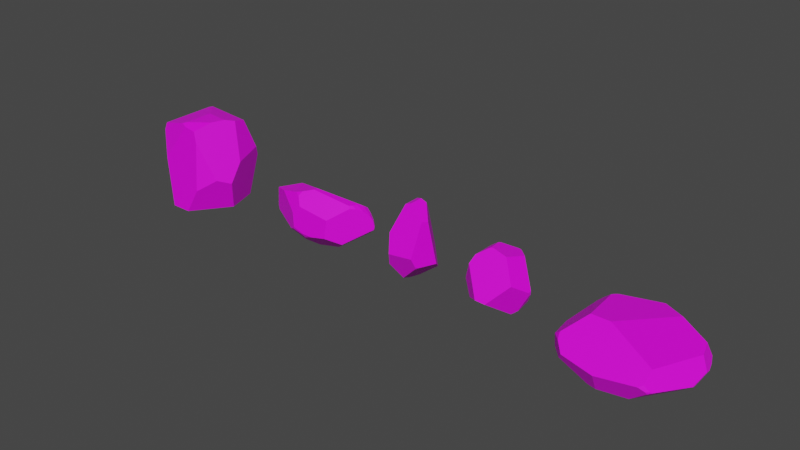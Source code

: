 # Source: Rock.blend  (saved by Blender 3.6.11; exported with 4.5.12 LTS)
import bpy
from mathutils import Matrix  # noqa: F401  (used for matrix-valued properties, if any)

bpy.ops.wm.read_factory_settings(use_empty=True)
scene = bpy.context.scene
scene.name = 'Scene'

# ---- collections
col_collection = bpy.data.collections.new('Collection'); scene.collection.children.link(col_collection)

# ---- images (referenced by path relative to the original .blend; pixels are not part of the script)
import os
ASSET_DIR = os.environ.get("B2B_ASSET_DIR", "")  # directory of the original .blend (textures are referenced by path, not embedded)
HERE = os.path.dirname(os.path.abspath(__file__))  # packed textures are extracted next to this script under _unpacked/

def load_image(name, relpath, width, height, colorspace="sRGB"):
    """Load a texture the original file referenced (path relative to the .blend, or extracted next to this script)."""
    p = next((c for c in (os.path.join(HERE, relpath), os.path.join(ASSET_DIR, relpath)) if relpath and os.path.exists(c)), "")
    if p:
        img = bpy.data.images.load(p, check_existing=True)
        img.name = name
    else:  # same state as the original file: an image datablock whose file is absent (Cycles renders it pink)
        img = bpy.data.images.new(name, width, height)
        img.source = "FILE"
        img.filepath = "//" + (relpath or name)
    img.colorspace_settings.name = colorspace
    return img
img_rock_2_base_color_png = load_image('Rock 2 Base Color.png', 'Rocks/Rock 2 Base Color.png', 1024, 1024, 'sRGB')
img_rock_3_base_color_png = load_image('Rock 3 Base Color.png', 'Rocks/Rock 3 Base Color.png', 1024, 1024, 'sRGB')
img_rock_4_base_colour_png = load_image('Rock 4 Base Colour.png', 'Rocks/Rock 4 Base Colour.png', 1024, 1024, 'sRGB')
img_rock_5_base_color_png = load_image('Rock 5 Base Color.png', 'Rocks/Rock 5 Base Color.png', 1024, 1024, 'sRGB')
img_rock_1_base_color = load_image('Rock 1 Base Color', 'Rock 1 Base Color.png', 1024, 1024, 'sRGB')

# ---- materials (node trees are filled in below, after node groups)
mat_rock_2_material = bpy.data.materials.new('Rock 2 Material')
mat_rock_2_material.use_transparent_shadow = False
mat_rock_3_material = bpy.data.materials.new('Rock 3 Material')
mat_rock_3_material.use_transparent_shadow = False
mat_rock_4_material = bpy.data.materials.new('Rock 4 Material')
mat_rock_4_material.use_transparent_shadow = False
mat_rock_5_material = bpy.data.materials.new('Rock 5 Material')
mat_rock_5_material.alpha_threshold = 0.0
mat_rock_5_material.use_transparent_shadow = False
mat_rock_5_material.preview_render_type = 'FLAT'
mat_rock_5_material.roughness = 0.5
mat_rock_5_material.line_color = (0.0, 0.0, 0.0, 1.0)
mat_rock_1_material = bpy.data.materials.new('Rock 1 Material')
mat_rock_1_material.use_transparent_shadow = False

# ---- material node trees
mat_rock_2_material.use_nodes = True; mat_rock_2_material.node_tree.nodes.clear()
_N = mat_rock_2_material.node_tree.nodes; _L = mat_rock_2_material.node_tree.links
n0 = _N.new('ShaderNodeBsdfPrincipled'); n0.name = 'Principled BSDF'; n0.location = (10, 300)
n0.distribution = 'GGX'
n0.subsurface_method = 'RANDOM_WALK_SKIN'
n0.inputs[3].default_value = 1.45
n0.inputs[27].default_value = (0.0, 0.0, 0.0, 1.0)
n0.inputs[28].default_value = 1.0
n1 = _N.new('ShaderNodeOutputMaterial'); n1.name = 'Material Output'; n1.location = (300, 300)
n2 = _N.new('ShaderNodeTexImage'); n2.name = 'Image Texture'; n2.location = (-280, 280)
n2.image = img_rock_2_base_color_png
_L.new(n0.outputs[0], n1.inputs[0])
_L.new(n2.outputs[0], n0.inputs[0])
n1.is_active_output = True
mat_rock_3_material.use_nodes = True; mat_rock_3_material.node_tree.nodes.clear()
_N = mat_rock_3_material.node_tree.nodes; _L = mat_rock_3_material.node_tree.links
n0 = _N.new('ShaderNodeBsdfPrincipled'); n0.name = 'Principled BSDF'; n0.location = (10, 300)
n0.distribution = 'GGX'
n0.subsurface_method = 'RANDOM_WALK_SKIN'
n0.inputs[3].default_value = 1.45
n0.inputs[27].default_value = (0.0, 0.0, 0.0, 1.0)
n0.inputs[28].default_value = 1.0
n1 = _N.new('ShaderNodeOutputMaterial'); n1.name = 'Material Output'; n1.location = (300, 300)
n2 = _N.new('ShaderNodeTexImage'); n2.name = 'Image Texture'; n2.location = (-280, 280)
n2.image = img_rock_3_base_color_png
_L.new(n0.outputs[0], n1.inputs[0])
_L.new(n2.outputs[0], n0.inputs[0])
n1.is_active_output = True
mat_rock_4_material.use_nodes = True; mat_rock_4_material.node_tree.nodes.clear()
_N = mat_rock_4_material.node_tree.nodes; _L = mat_rock_4_material.node_tree.links
n0 = _N.new('ShaderNodeBsdfPrincipled'); n0.name = 'Principled BSDF'; n0.location = (10, 300)
n0.distribution = 'GGX'
n0.subsurface_method = 'RANDOM_WALK_SKIN'
n0.inputs[3].default_value = 1.45
n0.inputs[27].default_value = (0.0, 0.0, 0.0, 1.0)
n0.inputs[28].default_value = 1.0
n1 = _N.new('ShaderNodeOutputMaterial'); n1.name = 'Material Output'; n1.location = (300, 300)
n2 = _N.new('ShaderNodeTexImage'); n2.name = 'Image Texture'; n2.location = (-312, 224)
n2.image = img_rock_4_base_colour_png
_L.new(n0.outputs[0], n1.inputs[0])
_L.new(n2.outputs[0], n0.inputs[0])
n1.is_active_output = True
mat_rock_5_material.use_nodes = True; mat_rock_5_material.node_tree.nodes.clear()
_N = mat_rock_5_material.node_tree.nodes; _L = mat_rock_5_material.node_tree.links
n0 = _N.new('ShaderNodeOutputMaterial'); n0.name = 'Material Output'; n0.location = (300, 300)
n1 = _N.new('ShaderNodeBsdfPrincipled'); n1.name = 'Principled BSDF'; n1.location = (10, 300)
n1.distribution = 'GGX'
n1.subsurface_method = 'RANDOM_WALK_SKIN'
n1.inputs[3].default_value = 1.45
n1.inputs[27].default_value = (0.0, 0.0, 0.0, 1.0)
n1.inputs[28].default_value = 1.0
n2 = _N.new('ShaderNodeTexImage'); n2.name = 'Image Texture'; n2.location = (-326, 218)
n2.image = img_rock_5_base_color_png
_L.new(n1.outputs[0], n0.inputs[0])
_L.new(n2.outputs[0], n1.inputs[0])
n0.is_active_output = True
mat_rock_1_material.use_nodes = True; mat_rock_1_material.node_tree.nodes.clear()
_N = mat_rock_1_material.node_tree.nodes; _L = mat_rock_1_material.node_tree.links
n0 = _N.new('ShaderNodeBsdfPrincipled'); n0.name = 'Principled BSDF'; n0.location = (10, 300)
n0.distribution = 'GGX'
n0.subsurface_method = 'RANDOM_WALK_SKIN'
n0.inputs[3].default_value = 1.45
n0.inputs[27].default_value = (0.0, 0.0, 0.0, 1.0)
n0.inputs[28].default_value = 1.0
n1 = _N.new('ShaderNodeOutputMaterial'); n1.name = 'Material Output'; n1.location = (300, 300)
n2 = _N.new('ShaderNodeTexImage'); n2.name = 'Image Texture'; n2.location = (-280, 280)
n2.image = img_rock_1_base_color
_L.new(n0.outputs[0], n1.inputs[0])
_L.new(n2.outputs[0], n0.inputs[0])
n1.is_active_output = True

# ---- world
world_world = bpy.data.worlds.new('World'); scene.world = world_world
world_world.use_nodes = True; world_world.node_tree.nodes.clear()
_N = world_world.node_tree.nodes; _L = world_world.node_tree.links
n0 = _N.new('ShaderNodeOutputWorld'); n0.name = 'World Output'; n0.location = (300, 300)
n1 = _N.new('ShaderNodeBackground'); n1.name = 'Background'; n1.location = (10, 300)
n1.inputs[0].default_value = (0.05088, 0.05088, 0.05088, 1.0)
_L.new(n1.outputs[0], n0.inputs[0])
n0.is_active_output = True
world_world.color = (0.05088, 0.05088, 0.05088)
world_world.use_sun_shadow = False
world_world.sun_shadow_jitter_overblur = 0.0

# ---- meshes
me_sphere = bpy.data.meshes.new('Sphere')
me_sphere.from_pydata([(0.007876, -2.106e-08, 0.01186), (-0.1543, 0.1175, 0.03853), (-0.1301, 0.1495, 0.03853), (0.1619, -0.2636, 2.491), (0.6486, -0.6944, 0.8225), (0.6533, -0.4261, 2.123), (0.7166, -0.2307, 2.075), (0.7335, -0.2065, 1.92), (-0.04058, -0.2858, 2.41), (0.1343, 0.1598, 0.03853), (0.6463, 0.3234, 0.4184), (-0.238, 0.178, 0.08088), (-0.1425, 0.163, 0.04593), (-0.1185, 0.1598, 0.03853), (0.007876, 0.1568, 0.03164), (0.03669, 0.157, 0.03205), (0.0681, 0.1576, 0.03337), (0.1057, 0.1587, 0.03593), (-0.08995, 0.1587, 0.03593), (-0.05235, 0.1576, 0.03337), (-0.02094, 0.157, 0.03205), (0.6568, 0.3333, 0.4414), (-0.05247, -0.0654, 0.02352), (-0.162, 0.1019, 0.03853), (-0.01794, -0.1407, 0.02995), (-0.03286, -0.1066, 0.02641), (-0.04357, -0.08345, 0.02452), (-0.06074, -0.0497, 0.02314), (-0.06925, -0.03462, 0.02327), (-0.07883, -0.01869, 0.02394), (-0.09077, -1.086e-08, 0.02534), (-0.1075, 0.02487, 0.02793), (-0.1349, 0.06408, 0.03298), (-0.2686, 0.1834, 0.0933), (0.6317, -0.6762, 0.7607), (0.5943, -0.8177, 1.09), (0.6428, -0.7096, 0.8411), (0.6473, 0.3215, 0.4184), (0.1156, 0.1167, 0.03268), (0.07919, 0.05165, 0.02358), (0.06512, 0.0257, 0.02033), (0.05733, 0.01066, 0.01875), (0.05212, -2.381e-08, 0.01791), (0.04818, -0.00869, 0.01748), (0.04488, -0.01661, 0.01733), (0.04185, -0.0246, 0.01744), (0.03878, -0.0335, 0.01783), (0.03533, -0.04453, 0.01861), (0.03085, -0.06013, 0.02007), (0.02378, -0.08668, 0.023), (0.007876, -0.1497, 0.03074), (0.6758, -0.6182, 0.7612), (0.8641, -0.01821, 0.7191), (0.1381, 0.1564, 0.03853), (0.6778, 0.3033, 0.4507), (0.644, 0.3221, 0.4155), (0.1431, 0.161, 0.04126), (-0.0002294, -0.1829, 0.03503), (0.02359, -0.4497, 0.1458), (0.6271, -0.6658, 0.7356), (0.2546, 0.4382, 1.841), (0.362, 0.5593, 0.9664), (0.306, 0.21, 2.383), (0.1619, 0.1505, 2.491), (-0.04058, 0.2367, 2.41), (0.2174, 0.3962, 2.144), (-0.2153, 0.6735, 1.232), (-0.0674, 0.4879, 2.07), (-0.1076, 0.3786, 2.227), (-0.5016, 0.2572, 0.2647), (-0.6995, -0.09305, 0.6145), (-0.58, 0.3955, 0.9401), (-0.5199, 0.5038, 0.8375), (-0.3584, -0.6024, 1.544), (-0.6934, -0.1377, 0.6312), (-0.3347, -0.6456, 0.5624), (-0.2084, -0.82, 0.9913)], [], [(43, 42, 41, 40, 39, 38, 53, 56, 55, 37, 54, 52, 51, 59, 58, 57, 50, 49, 48, 47, 46, 45, 44), (0, 1, 2), (63, 3, 5, 6, 62), (34, 4, 36), (64, 8, 3, 63), (55, 10, 37), (70, 71, 72, 69), (0, 19, 20), (0, 18, 19), (0, 16, 17), (0, 15, 16), (0, 14, 15), (0, 20, 14), (0, 2, 13, 18), (2, 12, 13), (23, 33, 11, 1), (1, 11, 12, 2), (0, 31, 32), (0, 30, 31), (0, 29, 30), (0, 28, 29), (0, 27, 28), (0, 25, 26), (0, 24, 25), (0, 32, 23, 1), (0, 26, 22), (0, 22, 27), (52, 7, 6, 5, 35, 36, 4, 51), (74, 75, 76, 73), (59, 51, 4, 34), (76, 75, 58, 59, 34, 36, 35), (9, 56, 53), (0, 50, 57, 24), (0, 49, 50), (0, 48, 49), (0, 47, 48), (0, 46, 47), (0, 45, 46), (0, 44, 45), (0, 43, 44), (0, 42, 43), (0, 41, 42), (0, 40, 41), (0, 39, 40), (0, 38, 39), (0, 17, 9, 53, 38), (21, 54, 37, 10), (21, 61, 60, 7, 52, 54), (7, 60, 65, 62, 6), (62, 65, 67, 68, 64, 63), (60, 61, 66, 67, 65), (67, 66, 72, 71, 68), (17, 16, 15, 14, 20, 19, 18, 13, 12, 11, 33, 69, 72, 66, 61, 21, 10, 55, 56, 9), (33, 23, 32, 31, 30, 29, 28, 27, 22, 26, 25, 24, 57, 58, 75, 74, 70, 69), (8, 73, 76, 35, 5, 3), (68, 71, 70, 74, 73, 8, 64)])
_uv = me_sphere.uv_layers.new(name='UVMap')
_uv.uv.foreach_set('vector', [0.1761, 0.5006, 0.1747, 0.4995, 0.1731, 0.498, 0.1709, 0.4958, 0.1671, 0.4918, 0.1577, 0.4814, 0.152, 0.475, 0.1516, 0.4736, 0.174, 0.3339, 0.1745, 0.333, 0.1817, 0.3246, 0.2688, 0.2742, 0.3718, 0.329, 0.3762, 0.3427, 0.2644, 0.5093, 0.2067, 0.5148, 0.2007, 0.5124, 0.1895, 0.5077, 0.1848, 0.5057, 0.1821, 0.5043, 0.1802, 0.5033, 0.1787, 0.5025, 0.1774, 0.5016, 0.1758, 0.59, 0.1337, 0.5707, 0.1377, 0.5624, 0.4876, 0.5735, 0.5783, 0.603, 0.5701, 0.7491, 0.5217, 0.7525, 0.4617, 0.6087, 0.7585, 0.3453, 0.7548, 0.3304, 0.7562, 0.3252, 0.5286, 0.04122, 0.4154, 0.0822, 0.4088, 0.04878, 0.4984, 0.0163, 0.174, 0.3339, 0.174, 0.333, 0.1745, 0.333, 0.6072, 0.4811, 0.6858, 0.3677, 0.7151, 0.3756, 0.7034, 0.51, 0.1758, 0.59, 0.1549, 0.5571, 0.162, 0.5558, 0.1758, 0.59, 0.1464, 0.5585, 0.1549, 0.5571, 0.1758, 0.59, 0.1821, 0.5516, 0.1905, 0.5496, 0.1758, 0.59, 0.175, 0.5532, 0.1821, 0.5516, 0.1758, 0.59, 0.1685, 0.5545, 0.175, 0.5532, 0.1758, 0.59, 0.162, 0.5558, 0.1685, 0.5545, 0.1758, 0.59, 0.1377, 0.5624, 0.1398, 0.5596, 0.1464, 0.5585, 0.1377, 0.5624, 0.1342, 0.5599, 0.1398, 0.5596, 0.1326, 0.5746, 0.1045, 0.5609, 0.1118, 0.5607, 0.1337, 0.5707, 0.1337, 0.5707, 0.1118, 0.5607, 0.1342, 0.5599, 0.1377, 0.5624, 0.1758, 0.59, 0.1485, 0.5896, 0.1405, 0.5819, 0.1758, 0.59, 0.1534, 0.5944, 0.1485, 0.5896, 0.1758, 0.59, 0.157, 0.5981, 0.1534, 0.5944, 0.1758, 0.59, 0.1599, 0.6013, 0.157, 0.5981, 0.1758, 0.59, 0.1625, 0.6043, 0.1599, 0.6013, 0.1758, 0.59, 0.1713, 0.6158, 0.1679, 0.6111, 0.1758, 0.59, 0.1762, 0.6228, 0.1713, 0.6158, 0.1758, 0.59, 0.1405, 0.5819, 0.1326, 0.5746, 0.1337, 0.5707, 0.1758, 0.59, 0.1679, 0.6111, 0.1651, 0.6074, 0.1758, 0.59, 0.1651, 0.6074, 0.1625, 0.6043, 0.4088, 0.9414, 0.5088, 0.774, 0.5217, 0.7525, 0.5701, 0.7491, 0.6151, 0.9023, 0.578, 0.9358, 0.5736, 0.9382, 0.5527, 0.9456, 0.5961, 0.4808, 0.4815, 0.5078, 0.4088, 0.4249, 0.4193, 0.3068, 0.7595, 0.3515, 0.7477, 0.3502, 0.7548, 0.3304, 0.7585, 0.3453, 0.953, 0.2856, 0.9809, 0.3925, 0.8971, 0.4976, 0.7595, 0.3515, 0.7585, 0.3453, 0.7562, 0.3252, 0.7681, 0.2627, 0.1969, 0.5481, 0.1988, 0.5474, 0.1979, 0.5487, 0.1758, 0.59, 0.1824, 0.6237, 0.1821, 0.6316, 0.1762, 0.6228, 0.1758, 0.59, 0.1832, 0.6088, 0.1824, 0.6237, 0.1758, 0.59, 0.1836, 0.6025, 0.1832, 0.6088, 0.1758, 0.59, 0.184, 0.5988, 0.1836, 0.6025, 0.1758, 0.59, 0.1842, 0.5961, 0.184, 0.5988, 0.1758, 0.59, 0.1845, 0.594, 0.1842, 0.5961, 0.1758, 0.59, 0.1849, 0.592, 0.1845, 0.594, 0.1758, 0.59, 0.1852, 0.5901, 0.1849, 0.592, 0.1758, 0.59, 0.1857, 0.5879, 0.1852, 0.5901, 0.1758, 0.59, 0.1864, 0.5853, 0.1857, 0.5879, 0.1758, 0.59, 0.1875, 0.5815, 0.1864, 0.5853, 0.1758, 0.59, 0.1895, 0.575, 0.1875, 0.5815, 0.1758, 0.59, 0.1947, 0.5587, 0.1895, 0.575, 0.1758, 0.59, 0.1905, 0.5496, 0.1969, 0.5481, 0.1979, 0.5487, 0.1947, 0.5587, 0.1733, 0.3268, 0.1817, 0.3246, 0.1745, 0.333, 0.174, 0.333, 0.1733, 0.3268, 0.09912, 0.2492, 0.1179, 0.1078, 0.3009, 0.0794, 0.2688, 0.2742, 0.1817, 0.3246, 0.3009, 0.0794, 0.1179, 0.1078, 0.1244, 0.05878, 0.1734, 0.0163, 0.305, 0.0543, 0.4617, 0.6087, 0.4158, 0.6114, 0.4088, 0.5647, 0.4417, 0.5447, 0.4768, 0.5426, 0.4876, 0.5735, 0.1179, 0.1078, 0.09912, 0.2492, 0.0163, 0.2608, 0.07509, 0.1002, 0.1244, 0.05878, 0.6087, 0.09265, 0.7146, 0.2594, 0.7151, 0.3756, 0.6858, 0.3677, 0.5746, 0.07222, 0.1481, 0.4791, 0.1443, 0.4842, 0.1411, 0.4882, 0.1381, 0.4917, 0.135, 0.495, 0.1316, 0.4985, 0.1274, 0.5024, 0.1241, 0.5052, 0.121, 0.5065, 0.108, 0.5103, 0.1038, 0.5113, 0.06509, 0.5022, 0.0163, 0.3815, 0.0163, 0.2608, 0.09912, 0.2492, 0.1733, 0.3268, 0.174, 0.333, 0.174, 0.3339, 0.1516, 0.4736, 0.1509, 0.4752, 0.1045, 0.5609, 0.1326, 0.5746, 0.1405, 0.5819, 0.1485, 0.5896, 0.1534, 0.5944, 0.157, 0.5981, 0.1599, 0.6013, 0.1625, 0.6043, 0.1651, 0.6074, 0.1679, 0.6111, 0.1713, 0.6158, 0.1762, 0.6228, 0.1821, 0.6316, 0.1988, 0.6903, 0.124, 0.7495, 0.01959, 0.6509, 0.0163, 0.6412, 0.04746, 0.5543, 0.905, 0.03214, 0.9837, 0.1883, 0.953, 0.2856, 0.7681, 0.2627, 0.7477, 0.07865, 0.858, 0.0163, 0.5746, 0.07222, 0.6858, 0.3677, 0.6072, 0.4811, 0.5961, 0.4808, 0.4193, 0.3068, 0.4154, 0.0822, 0.5286, 0.04122])
me_sphere.materials.append(mat_rock_2_material)
me_sphere.update()
me_sphere_001 = bpy.data.meshes.new('Sphere.001')
me_sphere_001.from_pydata([(0.5449, -0.1084, -0.8315), (-0.1379, -0.1379, 0.9808), (-0.1464, 0.3536, -0.9239), (-0.07466, 0.1802, -0.9808), (-0.07466, 0.3753, -0.9239), (-0.03806, 0.1913, -0.9808), (1.49e-08, 0.1951, -0.9808), (0.1883, 0.6782, 0.7071), (-0.1207, -0.1521, 0.9808), (-0.1637, -0.1094, 0.9802), (-0.1454, -0.1289, 0.9808), (-0.1882, -0.07794, 0.9782), (-0.2571, 0.3848, 0.8811), (-0.1371, -0.1371, 0.9809), (-0.1684, -0.1684, 0.9677), (-0.1107, -0.1609, 0.9806), (0.9964, -1.499e-07, -0.03679), (0.3464, -0.2142, 0.8886), (0.7651, -0.5599, 0.2925), (-0.1919, -0.07951, 0.9769), (-0.2812, 0.3045, 0.9062), (-0.1907, -0.07394, 0.9778), (-0.2121, -0.1417, 0.9626), (-0.5721, -0.3259, 0.6962), (-0.2264, -0.1773, 0.9523), (0.1644, 0.6855, 0.7071), (-0.2591, 0.3878, 0.8791), (-0.2549, 0.3894, 0.8794), (0.1589, 0.6788, 0.7138), (-0.5767, 0.3756, 0.6851), (-0.3404, 0.3638, 0.8614), (0.1844, 0.8088, -0.5556), (0.2322, 0.6723, 0.6985), (0.4828, 0.4531, 0.6944), (0.9909, 0.06284, -0.02906), (0.1775, 0.7232, 0.6583), (-0.1472, 0.3531, -0.9239), (-0.08631, 0.174, -0.9808), (-0.08114, 0.1214, -0.9856), (0.1608, 0.8086, -0.5641), (0.1652, 0.8146, -0.5556), (-0.1932, 0.4664, -0.8586), (-0.1059, 0.5325, -0.8382), (-0.08811, 0.5469, -0.8315), (-0.7163, 0.5348, 0.348), (-0.0307, 0.9412, 0.1852), (0.1683, 0.8218, -0.541), (-0.9372, 0.1989, -0.1857), (-0.2152, 0.4509, -0.8604), (-0.6749, -0.4699, 0.4478), (-0.9372, -0.2397, -0.1857), (0.5753, -0.1144, -0.806), (0.7648, -0.5621, 0.2888), (0.7676, -0.5586, 0.289), (0.9899, -0.07552, -0.02751), (0.483, -0.09608, -0.8652), (0.5325, -0.1493, -0.8315), (8.861e-09, 0.116, -0.9886), (0.02279, 0.1146, -0.9885), (0.0466, 0.1125, -0.988), (0.07319, 0.1095, -0.987), (-0.07808, 0.1169, -0.9862), (-0.04854, 0.1172, -0.9875), (-0.02325, 0.1169, -0.9883), (-0.08073, 0.1168, -0.986), (-0.5693, -0.5383, -0.5295), (-0.1337, -0.9044, -0.3013), (0.1969, -0.9096, -0.3104), (0.534, -0.1523, -0.8295), (0.1541, 0.7745, -0.6065), (0.6201, -2.36e-08, -0.7785), (0.552, -0.0358, -0.8315), (2.361e-08, 0.2264, -0.9713), (-0.06234, 0.3765, -0.9239), (0.01537, 0.1936, -0.9808), (0.2103, 0.7873, -0.5715), (-0.05918, 0.5497, -0.8315), (-0.03708, 0.5932, -0.7976), (0.1174, 0.7543, -0.6355), (0.03418, 0.1718, -0.9827), (0.05957, 0.1438, -0.9847), (0.0811, 0.1214, -0.9856), (0.09638, 0.1064, -0.9858), (0.4258, -0.04284, -0.8986), (0.9761, 0.08545, -0.1568), (0.9857, -1.087e-07, -0.1447), (0.6821, -0.02897, -0.7253), (0.9849, -0.006714, -0.1469), (0.678, 2.017e-09, -0.731), (0.7622, 0.3023, -0.5486), (0.6783, 0.04178, -0.7274)], [], [(78, 39, 69), (66, 49, 50, 65), (8, 13, 1), (37, 36, 2, 3), (3, 2, 4, 5), (62, 3, 5, 63), (63, 5, 6, 57), (26, 12, 27), (30, 20, 12, 26), (19, 11, 21), (1, 13, 10), (22, 9, 11, 19), (14, 15, 8, 1), (35, 25, 7, 32), (25, 28, 7), (52, 53, 18), (85, 16, 54, 87), (14, 1, 10, 9, 22, 24), (22, 19, 21, 20, 30, 29, 23, 24), (28, 27, 12, 20, 21, 11, 9, 10, 13, 8, 15, 17, 33, 32, 7), (40, 46, 31), (61, 64, 38), (61, 38, 37, 3, 62), (89, 75, 31, 46, 45, 35, 32, 33, 34, 84), (28, 25, 35, 45, 44, 29, 30, 26, 27), (36, 48, 41, 2), (2, 41, 42, 4), (69, 39, 40, 31, 75), (64, 65, 50, 47, 48, 36, 37, 38), (23, 29, 44, 47, 50, 49), (34, 33, 17, 18, 53, 54, 16), (55, 0, 56), (84, 85, 87, 86, 88, 90, 89), (84, 34, 16, 85), (86, 87, 54, 53, 52, 67, 68, 51), (23, 49, 66, 67, 52, 18, 17, 15, 14, 24), (0, 51, 68, 56), (83, 71, 0, 55), (68, 67, 66, 65, 64, 61, 62, 63, 57, 58, 59, 60, 82, 83, 55, 56), (60, 81, 82), (59, 80, 81, 60), (58, 79, 80, 59), (45, 46, 40, 39, 78, 77, 43, 42, 41, 48, 47, 44), (43, 77, 76), (57, 6, 74, 79, 58), (4, 42, 43, 76, 73), (6, 72, 74), (5, 4, 73, 72, 6), (76, 77, 78, 69, 75, 89, 90, 70, 71, 83, 82, 81, 80, 79, 74, 72, 73), (70, 90, 88), (70, 88, 86, 51, 0, 71)])
_uv = me_sphere_001.uv_layers.new(name='UVMap')
_uv.uv.foreach_set('vector', [0.1849, 0.2298, 0.2079, 0.2268, 0.1965, 0.2325, 0.3988, 0.776, 0.6284, 0.6988, 0.6113, 0.8175, 0.4766, 0.8441, 0.7688, 0.08585, 0.7674, 0.09063, 0.7671, 0.09061, 0.02764, 0.2813, 0.05316, 0.245, 0.05332, 0.2451, 0.03013, 0.2829, 0.03013, 0.2829, 0.05332, 0.2451, 0.06617, 0.2566, 0.03668, 0.2888, 0.02349, 0.2956, 0.03013, 0.2829, 0.03668, 0.2888, 0.02674, 0.3006, 0.02674, 0.3006, 0.03668, 0.2888, 0.04234, 0.2957, 0.0297, 0.3053, 0.8132, 0.2054, 0.8131, 0.2045, 0.8142, 0.2051, 0.796, 0.2143, 0.7972, 0.1919, 0.8131, 0.2045, 0.8132, 0.2054, 0.04182, 0.4748, 0.04187, 0.474, 0.04292, 0.474, 0.7671, 0.09061, 0.7674, 0.09063, 0.7668, 0.09318, 0.03023, 0.4856, 0.0335, 0.4731, 0.04187, 0.474, 0.04182, 0.4748, 0.02166, 0.4811, 0.0193, 0.4704, 0.02176, 0.471, 0.02579, 0.472, 0.9529, 0.2221, 0.9424, 0.213, 0.9461, 0.2085, 0.9545, 0.2022, 0.9424, 0.213, 0.94, 0.212, 0.9461, 0.2085, 0.3369, 0.5157, 0.3366, 0.5149, 0.3374, 0.5148, 0.5464, 0.177, 0.5234, 0.166, 0.5295, 0.1491, 0.5476, 0.1758, 0.02166, 0.4811, 0.02579, 0.472, 0.02819, 0.4722, 0.0335, 0.4731, 0.03023, 0.4856, 0.0239, 0.4924, 0.03023, 0.4856, 0.04182, 0.4748, 0.04292, 0.474, 0.1361, 0.4651, 0.1555, 0.4756, 0.1832, 0.5371, 0.0279, 0.5968, 0.0239, 0.4924, 0.94, 0.212, 0.8142, 0.2051, 0.8131, 0.2045, 0.7972, 0.1919, 0.7648, 0.109, 0.7647, 0.1079, 0.7656, 0.09904, 0.7668, 0.09318, 0.7674, 0.09063, 0.7688, 0.08585, 0.7697, 0.083, 0.8581, 0.0193, 0.9772, 0.131, 0.9545, 0.2022, 0.9461, 0.2085, 0.2104, 0.2264, 0.2138, 0.2251, 0.2121, 0.2308, 0.01965, 0.2898, 0.0193, 0.2893, 0.01998, 0.2886, 0.01965, 0.2898, 0.01998, 0.2886, 0.02764, 0.2813, 0.03013, 0.2829, 0.02349, 0.2956, 0.6099, 0.2876, 0.5906, 0.4076, 0.5863, 0.4112, 0.5827, 0.413, 0.4283, 0.3711, 0.3423, 0.272, 0.3366, 0.2557, 0.3483, 0.2029, 0.5156, 0.1788, 0.5406, 0.1967, 0.94, 0.212, 0.9424, 0.213, 0.9529, 0.2221, 0.9729, 0.3318, 0.7812, 0.3431, 0.7647, 0.2655, 0.796, 0.2143, 0.8132, 0.2054, 0.8142, 0.2051, 0.05316, 0.245, 0.06659, 0.216, 0.07205, 0.2184, 0.05332, 0.2451, 0.05332, 0.2451, 0.07205, 0.2184, 0.09612, 0.2264, 0.06617, 0.2566, 0.1965, 0.2325, 0.2079, 0.2268, 0.2104, 0.2264, 0.2121, 0.2308, 0.2104, 0.2394, 0.7185, 0.6486, 0.9402, 0.6601, 0.9715, 0.7462, 0.8964, 0.7891, 0.6914, 0.702, 0.6929, 0.6819, 0.7099, 0.655, 0.7177, 0.6491, 0.0279, 0.5968, 0.1832, 0.5371, 0.2496, 0.6003, 0.2253, 0.7525, 0.1288, 0.7915, 0.0193, 0.6666, 0.5156, 0.1788, 0.3483, 0.2029, 0.3829, 0.04443, 0.5232, 0.01938, 0.5237, 0.01996, 0.5295, 0.1491, 0.5234, 0.166, 0.7055, 0.5034, 0.7046, 0.4873, 0.713, 0.4859, 0.5406, 0.1967, 0.5464, 0.177, 0.5476, 0.1758, 0.6846, 0.2365, 0.683, 0.2434, 0.678, 0.2519, 0.6099, 0.2876, 0.5406, 0.1967, 0.5156, 0.1788, 0.5234, 0.166, 0.5464, 0.177, 0.6846, 0.2365, 0.5476, 0.1758, 0.5295, 0.1491, 0.5237, 0.01996, 0.5242, 0.0193, 0.7115, 0.0193, 0.726, 0.2243, 0.7152, 0.229, 0.6528, 0.6306, 0.6284, 0.6988, 0.3988, 0.776, 0.3366, 0.7281, 0.3369, 0.5157, 0.3374, 0.5148, 0.5179, 0.4516, 0.6177, 0.5009, 0.626, 0.5123, 0.634, 0.5243, 0.7214, 0.2336, 0.7152, 0.229, 0.726, 0.2243, 0.7262, 0.2252, 0.6989, 0.5224, 0.6914, 0.4929, 0.7046, 0.4873, 0.7055, 0.5034, 0.7136, 0.4852, 0.9431, 0.4516, 0.9807, 0.5204, 0.9402, 0.6601, 0.7185, 0.6486, 0.7181, 0.648, 0.7146, 0.642, 0.7117, 0.6367, 0.7091, 0.6318, 0.7068, 0.6269, 0.7045, 0.6217, 0.7022, 0.6158, 0.7002, 0.6106, 0.6989, 0.5224, 0.7055, 0.5034, 0.713, 0.4859, 0.03877, 0.3201, 0.04176, 0.3202, 0.04158, 0.3249, 0.03552, 0.3147, 0.0423, 0.3134, 0.04176, 0.3202, 0.03877, 0.3201, 0.03256, 0.3099, 0.04325, 0.3052, 0.0423, 0.3134, 0.03552, 0.3147, 0.298, 0.119, 0.2138, 0.2251, 0.2104, 0.2264, 0.2079, 0.2268, 0.1849, 0.2298, 0.1195, 0.2299, 0.1015, 0.2277, 0.09612, 0.2264, 0.07205, 0.2184, 0.06659, 0.216, 0.0193, 0.05377, 0.1671, 0.0193, 0.1015, 0.2277, 0.1195, 0.2299, 0.1058, 0.233, 0.0297, 0.3053, 0.04234, 0.2957, 0.04418, 0.2989, 0.04325, 0.3052, 0.03256, 0.3099, 0.06617, 0.2566, 0.09612, 0.2264, 0.1015, 0.2277, 0.1058, 0.233, 0.068, 0.2589, 0.04234, 0.2957, 0.04818, 0.2915, 0.04418, 0.2989, 0.03668, 0.2888, 0.06617, 0.2566, 0.068, 0.2589, 0.04818, 0.2915, 0.04234, 0.2957, 0.1058, 0.233, 0.1195, 0.2299, 0.1849, 0.2298, 0.1965, 0.2325, 0.2104, 0.2394, 0.2161, 0.4001, 0.1435, 0.4265, 0.1229, 0.4237, 0.1017, 0.4184, 0.07508, 0.3995, 0.04158, 0.3249, 0.04176, 0.3202, 0.0423, 0.3134, 0.04325, 0.3052, 0.04418, 0.2989, 0.04818, 0.2915, 0.068, 0.2589, 0.6956, 0.2496, 0.678, 0.2519, 0.683, 0.2434, 0.6956, 0.2496, 0.683, 0.2434, 0.6846, 0.2365, 0.7152, 0.229, 0.7214, 0.2336, 0.7135, 0.2489])
me_sphere_001.materials.append(mat_rock_3_material)
me_sphere_001.update()
me_sphere_002 = bpy.data.meshes.new('Sphere.002')
me_sphere_002.from_pydata([(0.8155, 0.1622, 0.5556), (0.9061, 0.1802, 0.3827), (0.8315, -8.941e-08, 0.5556), (2.98e-08, -0.9239, -0.3827), (-0.5133, 0.2126, -0.8315), (-0.5879, 0.3928, -0.7071), (-0.2471, -0.5966, 0.7574), (0.7256, -6.325e-10, 0.6845), (0.7073, -0.1407, 0.6899), (0.7589, 0.151, 0.6258), (0.7873, 0.2551, 0.5556), (0.006826, -0.2504, 0.8967), (0.7178, 0.06053, 0.6869), (-0.1862, -0.9363, -0.2812), (-0.9066, -0.1751, -0.3827), (-0.8902, -0.1925, 0.4047), (1.272e-08, -0.9298, -0.3631), (0.08764, -0.9152, -0.3827), (-0.1719, -0.9514, -0.236), (-0.1777, -0.6815, 0.7071), (-0.1559, -0.5609, 0.8075), (0.6669, -0.2403, 0.7019), (0.006826, -0.3778, 0.8967), (-0.04881, -0.8738, 0.4675), (-0.597, 0.3989, -0.6938), (-0.1764, 0.8867, -0.4198), (-0.1536, 0.9087, -0.3827), (-0.8918, -0.1889, 0.4038), (-0.556, 0.207, 0.588), (-0.9169, -0.07103, -0.3827), (-0.947, -0.1325, -0.2634), (-0.8928, -0.1897, 0.4015), (0.1672, 0.8407, -0.5075), (0.8714, 0.2947, 0.3827), (0.9339, 0.2839, 0.1951), (0.9481, 0.3029, 0.0), (5.913e-08, 0.9231, -0.3841), (0.7923, 0.3241, 0.5089), (-0.001337, 0.9237, -0.3827), (-0.08403, 0.9024, 0.1186), (-0.09349, 0.9584, -0.2384), (-0.2572, -0.621, 0.7358), (-0.2819, -0.6043, 0.7384), (-0.604, -0.4949, 0.5617), (-0.201, -0.9207, 0.2253), (-0.0793, -0.8808, 0.4486), (-0.1901, -0.6777, 0.7071), (-0.081, -0.851, 0.504), (-0.1731, -0.6967, 0.6908), (0.1627, 0.8177, -0.5513), (0.1482, 0.8169, -0.5556), (0.6696, 0.539, -0.4953), (0.2335, 0.8051, -0.5354), (0.9335, 0.1857, 0.2907), (0.8464, -6.78e-08, 0.5277), (0.9105, 0.136, 0.3827), (0.773, -0.1538, 0.6084), (0.8276, -0.03952, 0.5556), (0.4299, -0.845, -0.2884), (0.4607, -0.7939, 0.293), (0.7077, -0.2897, 0.6366), (0.9516, 0.2254, 0.1951), (0.9631, 0.2534, 0.0), (-0.5201, 0.1901, -0.8315), (-0.9041, -0.1778, -0.387), (-0.4112, 0.1703, -0.8905), (-0.3863, 0.1651, -0.9036), (0.164, -0.9021, -0.3933), (0.3996, -0.8526, -0.3137), (0.4345, -0.8349, -0.3108), (0.07518, -0.3364, -0.9284), (-0.5173, 0.3457, -0.7768), (-0.4773, 0.2799, -0.8315), (-0.5536, 0.4347, -0.7071), (-0.5505, 0.4583, -0.6917), (-0.3911, 0.2337, -0.884), (0.9185, 0.3441, -0.1669), (0.7333, 0.4953, -0.4548), (0.703, 0.4947, -0.4995), (0.9563, 0.2416, -0.1011), (0.6122, -0.4616, -0.5411), (0.4498, -0.2593, -0.8004), (-0.1838, -0.9242, -0.322), (-0.06924, -0.9171, -0.3827), (-0.2026, -0.9191, -0.3202), (-0.3193, -0.7957, -0.4278), (-2.653e-08, -0.8851, -0.4553), (-0.03314, -0.7236, -0.65), (0.02618, -0.8561, -0.5046), (0.06491, 0.8251, -0.5556), (2.024e-08, 0.8628, -0.4969), (0.06595, 0.8026, -0.5828), (-0.1726, 0.868, -0.4555), (-0.2217, 0.8398, -0.4794), (-0.006021, 0.7639, -0.6147), (-0.2738, 0.7837, -0.5362), (-0.5573, 0.2308, -0.7923), (-0.6092, 0.3531, -0.7071), (-0.6268, 0.359, -0.6847), (-0.8932, -0.03078, -0.4344), (-0.5512, 0.1842, -0.8083), (-0.8724, -0.06818, -0.4665)], [], [(91, 89, 50), (78, 77, 76, 79, 80, 81), (53, 1, 55), (54, 2, 57), (17, 16, 3), (71, 5, 73), (93, 25, 92), (31, 15, 27), (41, 6, 42), (10, 9, 0), (22, 21, 8, 7, 12, 11), (0, 9, 12, 7, 2), (33, 37, 10, 0, 1), (82, 13, 84), (88, 67, 17, 3, 86), (69, 58, 68), (46, 48, 19), (56, 8, 21, 60), (14, 30, 29), (37, 39, 28, 11, 12, 9, 10), (48, 46, 41, 42, 43, 44, 45, 47), (97, 98, 24, 5), (101, 64, 14, 29, 99), (26, 40, 38), (92, 25, 26, 38, 36, 90), (78, 51, 77), (49, 32, 52), (23, 47, 45), (20, 22, 11, 28, 27, 15, 43, 42, 6), (19, 20, 6, 41, 46), (65, 63, 4), (90, 36, 32, 49, 50, 89), (76, 35, 62, 79), (35, 34, 61, 62), (22, 20, 19, 48, 47, 23, 59, 60, 21), (2, 7, 8, 56, 57), (1, 0, 2, 54, 55), (34, 33, 1, 53, 61), (86, 3, 83), (80, 79, 62, 61, 53, 55, 54, 57, 56, 60, 59, 58, 69), (45, 44, 18, 16, 17, 67, 68, 58, 59, 23), (5, 24, 74, 73), (65, 4, 72, 75, 66), (88, 87, 70, 81, 80, 69, 68, 67), (39, 37, 33, 34, 35, 76, 77, 51, 52, 32, 36, 38, 40), (18, 44, 43, 15, 31, 30, 14, 64, 85, 84, 13), (83, 82, 84, 85, 87, 88, 86), (3, 16, 18, 13, 82, 83), (71, 73, 74, 95, 94, 75, 72), (99, 29, 30, 31, 27, 28, 39, 40, 26, 25, 93, 95, 74, 24, 98), (90, 89, 91, 94, 95, 93, 92), (50, 49, 52, 51, 78, 81, 70, 66, 75, 94, 91), (70, 87, 85, 64, 101, 100, 63, 65, 66), (97, 96, 100, 101, 99, 98), (63, 100, 96, 4), (4, 96, 97, 5, 71, 72)])
_uv = me_sphere_002.uv_layers.new(name='UVMap')
_uv.uv.foreach_set('vector', [0.07784, 0.3648, 0.0749, 0.3596, 0.09142, 0.3598, 0.7248, 0.6948, 0.7185, 0.6867, 0.7074, 0.6233, 0.7177, 0.6039, 0.9113, 0.6329, 0.9088, 0.6948, 0.6996, 0.5193, 0.6959, 0.4993, 0.7036, 0.4964, 0.723, 0.4552, 0.7222, 0.449, 0.7298, 0.4461, 0.3788, 0.4458, 0.3923, 0.4327, 0.3925, 0.436, 0.6382, 0.626, 0.6585, 0.6177, 0.6583, 0.6273, 0.1254, 0.7293, 0.1437, 0.7352, 0.136, 0.7364, 0.6561, 0.18, 0.6553, 0.1796, 0.656, 0.1794, 0.4913, 0.1308, 0.4916, 0.1237, 0.4977, 0.1299, 0.2627, 0.1073, 0.2682, 0.08914, 0.2783, 0.1049, 0.4627, 0.06157, 0.3455, 0.04759, 0.347, 0.03707, 0.3567, 0.02217, 0.3639, 0.01574, 0.4748, 0.04808, 0.6939, 0.4599, 0.6956, 0.443, 0.7111, 0.4229, 0.7217, 0.4194, 0.7222, 0.449, 0.2758, 0.1462, 0.2565, 0.1193, 0.2627, 0.1073, 0.2783, 0.1049, 0.2949, 0.1432, 0.4254, 0.4105, 0.4254, 0.4034, 0.4294, 0.4092, 0.3935, 0.4638, 0.3672, 0.4566, 0.3788, 0.4458, 0.3925, 0.436, 0.3955, 0.4508, 0.9777, 0.5539, 0.9782, 0.5485, 0.9843, 0.5521, 0.4727, 0.1385, 0.4675, 0.1426, 0.4699, 0.1383, 0.7515, 0.4255, 0.7487, 0.4077, 0.7696, 0.397, 0.7801, 0.4081, 0.6464, 0.4608, 0.6624, 0.4486, 0.662, 0.4755, 0.2565, 0.1193, 0.03188, 0.2152, 0.01574, 0.09222, 0.1689, 0.01574, 0.2699, 0.07325, 0.2682, 0.08914, 0.2627, 0.1073, 0.4675, 0.1426, 0.4727, 0.1385, 0.4913, 0.1308, 0.4977, 0.1299, 0.5709, 0.1677, 0.4508, 0.253, 0.4311, 0.2014, 0.4344, 0.1882, 0.01574, 0.6354, 0.01892, 0.6321, 0.02251, 0.6425, 0.02032, 0.6439, 0.6523, 0.4906, 0.6454, 0.4611, 0.6464, 0.4608, 0.662, 0.4755, 0.6618, 0.4903, 0.02297, 0.3234, 0.02736, 0.2939, 0.04988, 0.3246, 0.02463, 0.3379, 0.02151, 0.3307, 0.02297, 0.3234, 0.04988, 0.3246, 0.05021, 0.3248, 0.05798, 0.3476, 0.2306, 0.3416, 0.2194, 0.3417, 0.2358, 0.3321, 0.094, 0.3589, 0.0919, 0.3501, 0.1085, 0.3555, 0.4258, 0.1956, 0.4344, 0.1882, 0.4311, 0.2014, 0.4772, 0.106, 0.4627, 0.06157, 0.4748, 0.04808, 0.6278, 0.08595, 0.656, 0.1794, 0.6553, 0.1796, 0.5709, 0.1677, 0.4977, 0.1299, 0.4916, 0.1237, 0.4699, 0.1383, 0.4772, 0.106, 0.4916, 0.1237, 0.4913, 0.1308, 0.4727, 0.1385, 0.5934, 0.6238, 0.6162, 0.6089, 0.6181, 0.613, 0.05798, 0.3476, 0.05021, 0.3248, 0.0919, 0.3501, 0.094, 0.3589, 0.09142, 0.3598, 0.0749, 0.3596, 0.7074, 0.6233, 0.6994, 0.5873, 0.7071, 0.5843, 0.7177, 0.6039, 0.293, 0.2296, 0.2905, 0.1868, 0.3003, 0.1853, 0.3012, 0.2283, 0.4627, 0.06157, 0.4772, 0.106, 0.4699, 0.1383, 0.4675, 0.1426, 0.4344, 0.1882, 0.4258, 0.1956, 0.3329, 0.192, 0.3327, 0.06261, 0.3455, 0.04759, 0.7222, 0.449, 0.7217, 0.4194, 0.7487, 0.4077, 0.7515, 0.4255, 0.7298, 0.4461, 0.6959, 0.4993, 0.6939, 0.4599, 0.7222, 0.449, 0.723, 0.4552, 0.7036, 0.4964, 0.2905, 0.1868, 0.2758, 0.1462, 0.2949, 0.1432, 0.3004, 0.1634, 0.3003, 0.1853, 0.3955, 0.4508, 0.3925, 0.436, 0.4051, 0.4302, 0.9113, 0.6329, 0.7177, 0.6039, 0.7071, 0.5843, 0.6981, 0.5422, 0.6996, 0.5193, 0.7036, 0.4964, 0.723, 0.4552, 0.7298, 0.4461, 0.7515, 0.4255, 0.7801, 0.4081, 0.9211, 0.4346, 0.9782, 0.5485, 0.9777, 0.5539, 0.4311, 0.2014, 0.4508, 0.253, 0.4411, 0.3391, 0.409, 0.3509, 0.3931, 0.3483, 0.3793, 0.3448, 0.3379, 0.3125, 0.3327, 0.3054, 0.3329, 0.192, 0.4258, 0.1956, 0.02032, 0.6439, 0.02251, 0.6425, 0.03098, 0.6566, 0.02615, 0.6542, 0.5934, 0.6238, 0.6181, 0.613, 0.621, 0.6267, 0.5986, 0.6345, 0.5881, 0.6271, 0.3935, 0.4638, 0.4169, 0.4959, 0.442, 0.5993, 0.3925, 0.6317, 0.3456, 0.5851, 0.3327, 0.483, 0.3362, 0.4772, 0.3672, 0.4566, 0.03188, 0.2152, 0.2565, 0.1193, 0.2758, 0.1462, 0.2905, 0.1868, 0.293, 0.2296, 0.2845, 0.2666, 0.2358, 0.3321, 0.2194, 0.3417, 0.1085, 0.3555, 0.0919, 0.3501, 0.05021, 0.3248, 0.04988, 0.3246, 0.02736, 0.2939, 0.4411, 0.3391, 0.4508, 0.253, 0.5709, 0.1677, 0.6553, 0.1796, 0.6561, 0.18, 0.6706, 0.2984, 0.6583, 0.3226, 0.6576, 0.3236, 0.4842, 0.3655, 0.4499, 0.3527, 0.4452, 0.3465, 0.4051, 0.4302, 0.4254, 0.4105, 0.4294, 0.4092, 0.4625, 0.4298, 0.4169, 0.4959, 0.3935, 0.4638, 0.3955, 0.4508, 0.3925, 0.436, 0.3923, 0.4327, 0.4223, 0.397, 0.4254, 0.4034, 0.4254, 0.4105, 0.4051, 0.4302, 0.6382, 0.626, 0.6583, 0.6273, 0.6613, 0.6293, 0.6624, 0.6864, 0.612, 0.7191, 0.5986, 0.6345, 0.621, 0.6267, 0.01635, 0.5156, 0.02129, 0.5013, 0.03692, 0.4757, 0.1628, 0.4018, 0.1634, 0.4018, 0.2541, 0.4804, 0.2541, 0.6903, 0.1899, 0.736, 0.1542, 0.7371, 0.1437, 0.7352, 0.1254, 0.7293, 0.1064, 0.7209, 0.03098, 0.6566, 0.02251, 0.6425, 0.01892, 0.6321, 0.05798, 0.3476, 0.0749, 0.3596, 0.07784, 0.3648, 0.06893, 0.3703, 0.01574, 0.3525, 0.01877, 0.342, 0.02463, 0.3379, 0.5946, 0.7349, 0.5924, 0.7359, 0.5792, 0.739, 0.4708, 0.7363, 0.4591, 0.7334, 0.3925, 0.6317, 0.442, 0.5993, 0.5881, 0.6271, 0.5986, 0.6345, 0.612, 0.7191, 0.6059, 0.7281, 0.442, 0.5993, 0.4169, 0.4959, 0.4625, 0.4298, 0.6454, 0.4611, 0.6523, 0.4906, 0.6214, 0.6021, 0.6162, 0.6089, 0.5934, 0.6238, 0.5881, 0.6271, 0.6568, 0.6096, 0.6292, 0.6066, 0.6214, 0.6021, 0.6523, 0.4906, 0.6618, 0.4903, 0.6612, 0.606, 0.6162, 0.6089, 0.6214, 0.6021, 0.6292, 0.6066, 0.6181, 0.613, 0.6181, 0.613, 0.6292, 0.6066, 0.6568, 0.6096, 0.6585, 0.6177, 0.6382, 0.626, 0.621, 0.6267])
me_sphere_002.materials.append(mat_rock_4_material)
me_sphere_002.update()
me_sphere_003 = bpy.data.meshes.new('Sphere.003')
me_sphere_003.from_pydata([(8.175, -1.64, 0.7082), (5.673, -1.186, 0.94), (5.896, 1.183, 1.096), (5.858, 1.121, 1.105), (6.67, -0.4244, 1.328), (5.819, 1.073, 1.105), (5.623, -1.125, 0.94), (5.667, -1.113, 0.977), (6.084, -0.4244, 1.328), (5.829, 1.063, 1.114), (5.87, 1.209, 1.063), (6.018, 1.27, 0.04374), (6.941, 1.649, 0.04374), (5.956, 1.245, 1.087), (5.647, 1.118, 0.9605), (7.748, 1.322, 1.076), (7.078, 1.705, 1.021), (8.406, -1.486, 0.5744), (8.258, -1.561, 0.7486), (8.234, -1.141, 0.9625), (8.895, 0.7522, 0.4076), (8.955, 0.5422, 0.3881), (8.731, 1.057, 0.4006), (8.65, 0.917, 0.865), (8.803, 0.4114, 0.8294), (8.901, 0.7546, 0.4378), (8.804, 0.9706, 0.5183), (8.44, -1.45, 0.5424), (8.583, -0.2591, 0.04374), (8.178, -1.644, 0.6829), (8.143, -1.659, 0.6983), (8.318, -1.558, 0.5744), (7.824, -1.357, 0.04374), (8.348, -1.516, 0.5087), (5.733, -1.334, 0.864), (5.49, -1.074, 0.8277), (5.959, 1.222, 0.04374), (5.452, 1.038, 0.7955), (5.957, 1.245, 0.06116), (5.487, -0.09074, 0.04374), (5.461, -1.044, 0.8036), (5.541, -1.128, 0.4914), (5.327, -0.2709, 0.2061), (5.193, -0.0387, 0.5774), (8.972, 0.4842, 0.3881), (8.969, 0.4775, 0.3803), (9.008, 0.2722, 0.4826), (8.986, 0.4642, 0.4227), (8.899, -0.1367, 0.2134), (8.944, -0.2996, 0.3284), (7.032, -1.821, 0.6158), (6.021, -1.642, 0.7072), (6.984, -1.514, 0.04374), (6.738, -1.459, 0.04374), (5.886, -1.498, 0.4876), (7.029, 1.658, 0.04374), (7.035, 1.688, 0.06996), (7.39, 1.834, 0.2685), (7.975, 1.556, 0.17), (7.739, 1.466, 0.04374)], [], [(45, 21, 44), (50, 51, 54, 53, 52), (29, 0, 30), (14, 5, 3, 2, 10), (10, 2, 13), (5, 9, 3), (1, 7, 6), (35, 34, 1, 6), (56, 57, 58, 59, 55), (36, 38, 11), (9, 8, 4, 15, 16, 13, 2, 3), (33, 27, 17, 31), (44, 47, 46, 49, 48, 45), (22, 26, 25, 20), (19, 24, 23, 15, 4), (17, 18, 0, 29, 31), (42, 43, 37, 38, 36, 39), (40, 43, 42, 41), (37, 43, 40, 35, 6, 7, 8, 9, 5, 14), (33, 32, 28, 48, 49, 27), (23, 24, 46, 47, 25, 26), (19, 18, 17, 27, 49, 46, 24), (20, 25, 47, 44, 21), (39, 53, 54, 41, 42), (55, 59, 28, 32, 52, 53, 39, 36, 11, 12), (41, 54, 51, 34, 35, 40), (1, 34, 51, 50, 30, 0, 18, 19, 4, 8, 7), (33, 31, 29, 30, 50, 52, 32), (21, 45, 48, 28, 59, 58, 22, 20), (22, 58, 57, 16, 15, 23, 26), (13, 16, 57, 56, 12, 11, 38, 37, 14, 10), (12, 56, 55)])
_uv = me_sphere_003.uv_layers.new(name='UVMap')
_uv.uv.foreach_set('vector', [0.1026, 0.1957, 0.1041, 0.1888, 0.1043, 0.1951, 0.3907, 0.6722, 0.4007, 0.7487, 0.3506, 0.752, 0.2607, 0.6766, 0.2631, 0.6587, 0.4117, 0.5632, 0.4171, 0.5632, 0.415, 0.5671, 0.8849, 0.2276, 0.8705, 0.257, 0.8646, 0.2573, 0.8583, 0.2557, 0.8596, 0.249, 0.8596, 0.249, 0.8583, 0.2557, 0.8499, 0.254, 0.8705, 0.257, 0.87, 0.2586, 0.8646, 0.2573, 0.04427, 0.5591, 0.04571, 0.5484, 0.05145, 0.5551, 0.07475, 0.5713, 0.03854, 0.5819, 0.04427, 0.5591, 0.05145, 0.5551, 0.7328, 0.0308, 0.6922, 0.07256, 0.6512, 0.04353, 0.6779, 0.01709, 0.735, 0.02485, 0.8548, 0.0283, 0.8538, 0.03234, 0.847, 0.02838, 0.5303, 0.3398, 0.3747, 0.2967, 0.383, 0.2378, 0.5855, 0.1503, 0.617, 0.222, 0.5516, 0.3292, 0.5441, 0.3345, 0.537, 0.3375, 0.3739, 0.5412, 0.3811, 0.5294, 0.3882, 0.5344, 0.3884, 0.5462, 0.1043, 0.1951, 0.1119, 0.1972, 0.1252, 0.2168, 0.09115, 0.2734, 0.06573, 0.2565, 0.1026, 0.1957, 0.1045, 0.1309, 0.1308, 0.1409, 0.1143, 0.1657, 0.1077, 0.1659, 0.3475, 0.05187, 0.5183, 0.01709, 0.5659, 0.04311, 0.5855, 0.1503, 0.383, 0.2378, 0.3882, 0.5344, 0.4256, 0.5513, 0.4171, 0.5632, 0.4117, 0.5632, 0.3884, 0.5462, 0.9828, 0.05138, 0.9829, 0.1353, 0.9076, 0.1926, 0.8538, 0.03234, 0.8548, 0.0283, 0.9601, 0.01709, 0.08111, 0.5737, 0.1905, 0.5595, 0.2061, 0.6428, 0.1039, 0.6375, 0.2265, 0.4675, 0.1905, 0.5595, 0.08111, 0.5737, 0.07475, 0.5713, 0.05145, 0.5551, 0.04571, 0.5484, 0.03136, 0.4541, 0.1721, 0.4131, 0.1743, 0.4139, 0.2029, 0.4358, 0.3739, 0.5412, 0.2677, 0.5772, 0.2607, 0.4476, 0.2983, 0.4131, 0.3253, 0.4187, 0.3811, 0.5294, 0.2045, 0.1401, 0.1983, 0.1952, 0.1252, 0.2168, 0.1119, 0.1972, 0.1143, 0.1657, 0.1308, 0.1409, 0.2217, 0.3349, 0.1756, 0.3789, 0.1393, 0.3764, 0.1327, 0.3739, 0.09115, 0.2734, 0.1252, 0.2168, 0.1983, 0.1952, 0.1077, 0.1659, 0.1143, 0.1657, 0.1119, 0.1972, 0.1043, 0.1951, 0.1041, 0.1888, 0.2265, 0.6663, 0.05826, 0.7573, 0.05837, 0.6629, 0.1039, 0.6375, 0.2061, 0.6428, 0.9696, 0.5169, 0.9191, 0.5746, 0.7192, 0.5746, 0.6512, 0.4534, 0.675, 0.3677, 0.6913, 0.3472, 0.8765, 0.2928, 0.9777, 0.3969, 0.9795, 0.4047, 0.9727, 0.5084, 0.1039, 0.6375, 0.05837, 0.6629, 0.01709, 0.6316, 0.03854, 0.5819, 0.07475, 0.5713, 0.08111, 0.5737, 0.3073, 0.307, 0.2961, 0.2949, 0.2754, 0.2536, 0.2754, 0.1449, 0.3043, 0.03996, 0.3064, 0.03754, 0.3139, 0.03238, 0.3475, 0.05187, 0.383, 0.2378, 0.3747, 0.2967, 0.313, 0.3106, 0.3739, 0.5412, 0.3884, 0.5462, 0.4117, 0.5632, 0.415, 0.5671, 0.3907, 0.6722, 0.2631, 0.6587, 0.2677, 0.5772, 0.1041, 0.1888, 0.1026, 0.1957, 0.06573, 0.2565, 0.02577, 0.2611, 0.01709, 0.06482, 0.04683, 0.06151, 0.1045, 0.1309, 0.1077, 0.1659, 0.1045, 0.1309, 0.04683, 0.06151, 0.0623, 0.01709, 0.2224, 0.01709, 0.2412, 0.0736, 0.2045, 0.1401, 0.1308, 0.1409, 0.8499, 0.254, 0.7242, 0.2361, 0.6922, 0.07256, 0.7328, 0.0308, 0.7435, 0.02544, 0.847, 0.02838, 0.8538, 0.03234, 0.9076, 0.1926, 0.8849, 0.2276, 0.8596, 0.249, 0.7435, 0.02544, 0.7328, 0.0308, 0.735, 0.02485])
me_sphere_003.materials.append(mat_rock_5_material)
me_sphere_003.update()
me_cylinder = bpy.data.meshes.new('Cylinder')
me_cylinder.from_pydata([(0.09051, -0.02585, 0.9597), (0.09051, -0.6744, 0.9597), (0.03854, -0.7369, 0.9449), (-0.6423, -0.6159, 0.7509), (-0.5379, 0.6, 0.7807), (0.7061, 0.3642, 0.8481), (0.1595, -0.776, 0.9108), (-0.6817, -0.647, 0.5915), (-0.4641, -0.8379, 0.06129), (-0.2784, -0.9152, -1.0), (-0.986, -0.1029, -0.6406), (-0.9617, -0.08202, -1.0), (0.1702, -0.9152, -1.0), (0.5539, -0.4015, 0.9862), (0.6603, -0.14, 0.9923), (0.7622, 0.0676, 0.9329), (0.4305, -0.7793, 0.8658), (0.9391, -0.3324, -0.3289), (0.4664, -0.8757, -0.4574), (0.8025, -0.5881, -0.2146), (0.4868, -0.7963, 0.6323), (0.7767, 0.6095, 0.1768), (0.7587, -0.1345, -1.0), (0.9468, -0.307, -0.3522), (0.9509, -0.2936, -0.3132), (0.9527, -0.03194, 0.07886), (0.6984, 0.71, -0.05106), (0.548, 0.5536, -1.0), (-0.6423, 0.5798, 0.7509), (-0.561, 0.6064, 0.7741), (-0.7239, 0.5903, 0.4207), (-0.562, 0.8213, -1.0), (-0.01694, 0.9375, -0.3299), (-0.3222, 0.9082, -1.0)], [], [(14, 0, 1, 13), (28, 3, 2, 1, 0, 4, 29), (31, 11, 10, 30), (33, 32, 26, 27), (32, 33, 31, 30, 28, 29), (26, 21, 25, 24, 23, 22, 27), (20, 18, 19), (30, 10, 7, 3, 28), (2, 3, 7, 8, 6), (9, 8, 7, 10, 11), (23, 24, 17), (5, 4, 0, 14, 15), (2, 6, 16, 13, 1), (9, 12, 18, 20, 16, 6, 8), (19, 17, 24, 25, 15, 14, 13, 16, 20), (17, 19, 18, 12, 22, 23), (15, 25, 21, 5), (33, 27, 22, 12, 9, 11, 31), (4, 5, 21, 26, 32, 29)])
_uv = me_cylinder.uv_layers.new(name='UVMap')
_uv.uv.foreach_set('vector', [0.8634, 0.03112, 0.8644, 0.1479, 0.7366, 0.1235, 0.8079, 0.04229, 0.9553, 0.3167, 0.7197, 0.2718, 0.7223, 0.1315, 0.7366, 0.1235, 0.8644, 0.1479, 0.9633, 0.2966, 0.9637, 0.3015, 0.622, 0.846, 0.4294, 0.8222, 0.4346, 0.7509, 0.6109, 0.5602, 0.06171, 0.8238, 0.1205, 0.6881, 0.2724, 0.6357, 0.2502, 0.8297, 0.1205, 0.6881, 0.06171, 0.8238, 0.02353, 0.8297, 0.01937, 0.5621, 0.03738, 0.497, 0.05067, 0.4905, 0.01937, 0.209, 0.03936, 0.1655, 0.151, 0.1985, 0.1929, 0.2824, 0.1949, 0.2904, 0.1579, 0.4164, 0.03709, 0.402, 0.3348, 0.1058, 0.3277, 0.3249, 0.2596, 0.2694, 0.6109, 0.5602, 0.4346, 0.7509, 0.3783, 0.4856, 0.3906, 0.4546, 0.622, 0.4935, 0.508, 0.01937, 0.6394, 0.07697, 0.6415, 0.1104, 0.5775, 0.2121, 0.4821, 0.02304, 0.5072, 0.4158, 0.5775, 0.2121, 0.6415, 0.1104, 0.6802, 0.3469, 0.6653, 0.4158, 0.1949, 0.2904, 0.1929, 0.2824, 0.2007, 0.2864, 0.9637, 0.04227, 0.9633, 0.2966, 0.8644, 0.1479, 0.8634, 0.03112, 0.9078, 0.01937, 0.7223, 0.1315, 0.7189, 0.1065, 0.7282, 0.05344, 0.8079, 0.04229, 0.7366, 0.1235, 0.5072, 0.4158, 0.4192, 0.4007, 0.3783, 0.2834, 0.409, 0.0671, 0.4275, 0.0228, 0.4821, 0.02304, 0.5775, 0.2121, 0.2596, 0.2694, 0.2007, 0.2864, 0.1929, 0.2824, 0.151, 0.1985, 0.1605, 0.02647, 0.2071, 0.01937, 0.2629, 0.0265, 0.3396, 0.059, 0.3348, 0.1058, 0.2007, 0.2864, 0.2596, 0.2694, 0.3277, 0.3249, 0.3396, 0.4347, 0.1579, 0.4164, 0.1949, 0.2904, 0.1605, 0.02647, 0.151, 0.1985, 0.03936, 0.1655, 0.1047, 0.0371, 0.9437, 0.7856, 0.7552, 0.7912, 0.6607, 0.682, 0.7053, 0.491, 0.7876, 0.4546, 0.9806, 0.552, 0.9806, 0.7502, 0.0555, 0.4893, 0.3051, 0.4734, 0.2958, 0.5944, 0.2724, 0.6357, 0.1205, 0.6881, 0.05067, 0.4905])
me_cylinder.materials.append(mat_rock_1_material)
me_cylinder.update()

# ---- objects
ob_rock_2 = bpy.data.objects.new('Rock 2', me_sphere)
ob_rock_3 = bpy.data.objects.new('Rock 3', me_sphere_001)
ob_rock_4 = bpy.data.objects.new('Rock 4', me_sphere_002)
ob_rock_5 = bpy.data.objects.new('Rock 5', me_sphere_003)
ob_rock_1 = bpy.data.objects.new('Rock 1', me_cylinder)

# ---- transforms, parenting, visibility, modifiers, constraints
ob_rock_2.location = (0.0, 0.0, 0.0)
ob_rock_3.location = (3.0, 0.0, 1.0)
ob_rock_4.location = (-3.507, 6.984e-09, 0.948)
ob_rock_4.scale = (1.9, 1.0, 1.0)
ob_rock_5.location = (0.0, 0.0, 0.0)
ob_rock_1.location = (-8.5, 0.0, 1.5)
ob_rock_1.scale = (1.5, 1.5, 1.5)

# ---- collection membership
col_collection.objects.link(ob_rock_2)
col_collection.objects.link(ob_rock_3)
col_collection.objects.link(ob_rock_4)
col_collection.objects.link(ob_rock_5)
col_collection.objects.link(ob_rock_1)

# ---- scene / render settings (as saved in the file)
scene.frame_start = 1; scene.frame_end = 250; scene.frame_set(1)
scene.render.engine = 'BLENDER_EEVEE_NEXT'
scene.cycles.sampling_pattern = 'TABULATED_SOBOL'
scene.view_settings.view_transform = 'Filmic'
bpy.context.view_layer.update()

# ---- added for rendering (the .blend has no active camera and no usable light): camera, sun
cam_auto = bpy.data.cameras.new('AutoCamera')
cam_auto.lens = 50.0
cam_auto.sensor_width = 36.0
cam_auto.clip_end = 1000.0
ob_auto_camera = bpy.data.objects.new('AutoCamera', cam_auto)
scene.collection.objects.link(ob_auto_camera)
ob_auto_camera.location = (17.6165, -21.7162, 15.9759)
ob_auto_camera.rotation_euler = (1.09748, -7.21219e-08, 0.694738)
scene.camera = ob_auto_camera
light_auto_sun = bpy.data.lights.new('AutoSun', 'SUN')
light_auto_sun.energy = 3.0
light_auto_sun.angle = 0.0523599
ob_auto_sun = bpy.data.objects.new('AutoSun', light_auto_sun)
scene.collection.objects.link(ob_auto_sun)
ob_auto_sun.rotation_euler = (0.872665, 0.174533, 0.523599)
bpy.context.view_layer.update()
